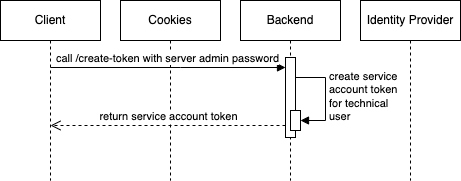

The diagram above was exported from draw.io. Its source (the exported page's mxGraphModel, read from the mxfile embedded in the PNG):
<mxGraphModel dx="1026" dy="743" grid="1" gridSize="10" guides="1" tooltips="1" connect="1" arrows="1" fold="1" page="1" pageScale="1" pageWidth="827" pageHeight="1169" math="0" shadow="0">
  <root>
    <mxCell id="0" />
    <mxCell id="1" parent="0" />
    <mxCell id="tbl4iOeIsYvzAcQzKebY-1" value="Client" style="shape=umlLifeline;perimeter=lifelinePerimeter;whiteSpace=wrap;html=1;container=0;dropTarget=0;collapsible=0;recursiveResize=0;outlineConnect=0;portConstraint=eastwest;newEdgeStyle={&quot;edgeStyle&quot;:&quot;elbowEdgeStyle&quot;,&quot;elbow&quot;:&quot;vertical&quot;,&quot;curved&quot;:0,&quot;rounded&quot;:0};" parent="1" vertex="1">
      <mxGeometry x="220" y="160" width="100" height="180" as="geometry" />
    </mxCell>
    <mxCell id="tbl4iOeIsYvzAcQzKebY-2" value="Backend" style="shape=umlLifeline;perimeter=lifelinePerimeter;whiteSpace=wrap;html=1;container=0;dropTarget=0;collapsible=0;recursiveResize=0;outlineConnect=0;portConstraint=eastwest;newEdgeStyle={&quot;edgeStyle&quot;:&quot;elbowEdgeStyle&quot;,&quot;elbow&quot;:&quot;vertical&quot;,&quot;curved&quot;:0,&quot;rounded&quot;:0};" parent="1" vertex="1">
      <mxGeometry x="460" y="160" width="100" height="180" as="geometry" />
    </mxCell>
    <mxCell id="tbl4iOeIsYvzAcQzKebY-3" value="" style="html=1;points=[];perimeter=orthogonalPerimeter;outlineConnect=0;targetShapes=umlLifeline;portConstraint=eastwest;newEdgeStyle={&quot;edgeStyle&quot;:&quot;elbowEdgeStyle&quot;,&quot;elbow&quot;:&quot;vertical&quot;,&quot;curved&quot;:0,&quot;rounded&quot;:0};" parent="tbl4iOeIsYvzAcQzKebY-2" vertex="1">
      <mxGeometry x="45" y="57" width="10" height="80" as="geometry" />
    </mxCell>
    <mxCell id="tbl4iOeIsYvzAcQzKebY-4" value="" style="html=1;points=[];perimeter=orthogonalPerimeter;outlineConnect=0;targetShapes=umlLifeline;portConstraint=eastwest;newEdgeStyle={&quot;edgeStyle&quot;:&quot;elbowEdgeStyle&quot;,&quot;elbow&quot;:&quot;vertical&quot;,&quot;curved&quot;:0,&quot;rounded&quot;:0};" parent="tbl4iOeIsYvzAcQzKebY-2" vertex="1">
      <mxGeometry x="50" y="110" width="10" height="20" as="geometry" />
    </mxCell>
    <mxCell id="tbl4iOeIsYvzAcQzKebY-5" value="create service &lt;br&gt;account&amp;nbsp;token &lt;br&gt;for technical &lt;br&gt;user" style="html=1;align=left;spacingLeft=2;endArrow=block;rounded=0;edgeStyle=orthogonalEdgeStyle;curved=0;rounded=0;" parent="tbl4iOeIsYvzAcQzKebY-2" target="tbl4iOeIsYvzAcQzKebY-4" edge="1">
      <mxGeometry relative="1" as="geometry">
        <mxPoint x="55" y="77" as="sourcePoint" />
        <Array as="points">
          <mxPoint x="85" y="77" />
          <mxPoint x="85" y="120" />
        </Array>
      </mxGeometry>
    </mxCell>
    <mxCell id="tbl4iOeIsYvzAcQzKebY-6" value="Cookies" style="shape=umlLifeline;perimeter=lifelinePerimeter;whiteSpace=wrap;html=1;container=0;dropTarget=0;collapsible=0;recursiveResize=0;outlineConnect=0;portConstraint=eastwest;newEdgeStyle={&quot;edgeStyle&quot;:&quot;elbowEdgeStyle&quot;,&quot;elbow&quot;:&quot;vertical&quot;,&quot;curved&quot;:0,&quot;rounded&quot;:0};" parent="1" vertex="1">
      <mxGeometry x="340" y="160" width="100" height="180" as="geometry" />
    </mxCell>
    <mxCell id="tbl4iOeIsYvzAcQzKebY-8" value="Identity Provider" style="shape=umlLifeline;perimeter=lifelinePerimeter;whiteSpace=wrap;html=1;container=0;dropTarget=0;collapsible=0;recursiveResize=0;outlineConnect=0;portConstraint=eastwest;newEdgeStyle={&quot;edgeStyle&quot;:&quot;elbowEdgeStyle&quot;,&quot;elbow&quot;:&quot;vertical&quot;,&quot;curved&quot;:0,&quot;rounded&quot;:0};" parent="1" vertex="1">
      <mxGeometry x="580" y="160" width="100" height="180" as="geometry" />
    </mxCell>
    <mxCell id="tbl4iOeIsYvzAcQzKebY-9" value="call /create-token with server admin password" style="html=1;verticalAlign=bottom;endArrow=block;edgeStyle=elbowEdgeStyle;elbow=vertical;curved=0;rounded=0;" parent="1" target="tbl4iOeIsYvzAcQzKebY-3" edge="1">
      <mxGeometry x="-0.0009" relative="1" as="geometry">
        <mxPoint x="270.07446808510645" y="227" as="sourcePoint" />
        <Array as="points">
          <mxPoint x="400" y="227" />
        </Array>
        <mxPoint as="offset" />
      </mxGeometry>
    </mxCell>
    <mxCell id="tbl4iOeIsYvzAcQzKebY-10" value="return service account token" style="html=1;verticalAlign=bottom;endArrow=open;dashed=1;endSize=8;edgeStyle=elbowEdgeStyle;elbow=vertical;curved=0;rounded=0;entryX=0.501;entryY=0.8;entryDx=0;entryDy=0;entryPerimeter=0;" parent="1" edge="1">
      <mxGeometry x="-0.0015" relative="1" as="geometry">
        <mxPoint x="270.10000000000014" y="285" as="targetPoint" />
        <Array as="points">
          <mxPoint x="270" y="285" />
        </Array>
        <mxPoint x="505" y="285" as="sourcePoint" />
        <mxPoint as="offset" />
      </mxGeometry>
    </mxCell>
  </root>
</mxGraphModel>